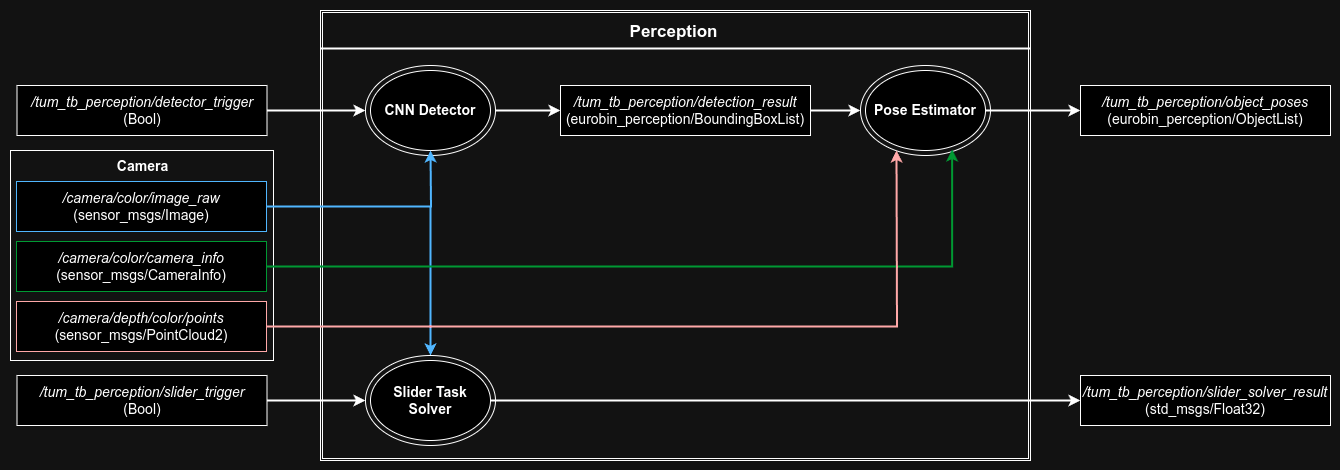

The diagram above was exported from draw.io. Its source (the exported page's mxGraphModel, read from the mxfile embedded in the PNG):
<mxGraphModel dx="670" dy="1322" grid="1" gridSize="10" guides="1" tooltips="1" connect="1" arrows="1" fold="1" page="0" pageScale="1" pageWidth="850" pageHeight="1100" math="0" shadow="0">
  <root>
    <mxCell id="0" />
    <mxCell id="1" parent="0" />
    <mxCell id="2" value="" style="rounded=0;whiteSpace=wrap;html=1;fillColor=none;strokeColor=none;" vertex="1" parent="1">
      <mxGeometry x="5020" y="160" width="1340" height="470" as="geometry" />
    </mxCell>
    <mxCell id="3" value="" style="shape=ext;double=1;rounded=0;whiteSpace=wrap;html=1;fillColor=none;perimeterSpacing=3;" vertex="1" parent="1">
      <mxGeometry x="5340" y="170" width="710" height="450" as="geometry" />
    </mxCell>
    <mxCell id="4" value="" style="rounded=0;whiteSpace=wrap;html=1;fillColor=none;" vertex="1" parent="1">
      <mxGeometry x="5030" y="310" width="263" height="210" as="geometry" />
    </mxCell>
    <mxCell id="5" value="" style="ellipse;whiteSpace=wrap;html=1;fillColor=none;" vertex="1" parent="1">
      <mxGeometry x="5880" y="225" width="130" height="90" as="geometry" />
    </mxCell>
    <mxCell id="6" style="edgeStyle=orthogonalEdgeStyle;rounded=0;orthogonalLoop=1;jettySize=auto;html=1;entryX=0;entryY=0.5;entryDx=0;entryDy=0;strokeWidth=2;" edge="1" source="7" target="22" parent="1">
      <mxGeometry relative="1" as="geometry" />
    </mxCell>
    <mxCell id="7" value="" style="ellipse;whiteSpace=wrap;html=1;fillColor=none;" vertex="1" parent="1">
      <mxGeometry x="5385" y="225" width="130" height="90" as="geometry" />
    </mxCell>
    <mxCell id="8" value="CNN Detector" style="ellipse;whiteSpace=wrap;html=1;fontSize=14;fontStyle=1" vertex="1" parent="1">
      <mxGeometry x="5390" y="230" width="120" height="80" as="geometry" />
    </mxCell>
    <mxCell id="9" style="edgeStyle=orthogonalEdgeStyle;rounded=0;orthogonalLoop=1;jettySize=auto;html=1;entryX=0;entryY=0.5;entryDx=0;entryDy=0;strokeWidth=2;" edge="1" source="10" target="23" parent="1">
      <mxGeometry relative="1" as="geometry" />
    </mxCell>
    <mxCell id="10" value="Pose Estimator" style="ellipse;whiteSpace=wrap;html=1;fontSize=14;fontStyle=1" vertex="1" parent="1">
      <mxGeometry x="5885" y="230" width="120" height="80" as="geometry" />
    </mxCell>
    <mxCell id="11" style="edgeStyle=orthogonalEdgeStyle;rounded=0;orthogonalLoop=1;jettySize=auto;html=1;entryX=0;entryY=0.5;entryDx=0;entryDy=0;strokeWidth=2;" edge="1" source="12" target="7" parent="1">
      <mxGeometry relative="1" as="geometry" />
    </mxCell>
    <mxCell id="12" value="&lt;i&gt;/tum_tb_perception/detector_trigger&lt;/i&gt;&lt;div&gt;(Bool)&lt;/div&gt;" style="rounded=0;whiteSpace=wrap;html=1;fontSize=14;" vertex="1" parent="1">
      <mxGeometry x="5036.5" y="245" width="250" height="50" as="geometry" />
    </mxCell>
    <mxCell id="13" style="edgeStyle=orthogonalEdgeStyle;rounded=0;orthogonalLoop=1;jettySize=auto;html=1;entryX=0.5;entryY=0;entryDx=0;entryDy=0;strokeWidth=2;strokeColor=#0066CC;" edge="1" source="14" target="25" parent="1">
      <mxGeometry relative="1" as="geometry" />
    </mxCell>
    <mxCell id="14" value="&lt;i&gt;/camera/color/image_raw&lt;/i&gt;&lt;div&gt;(sensor_msgs/Image)&lt;/div&gt;" style="rounded=0;whiteSpace=wrap;html=1;fontSize=14;strokeColor=#0066CC;" vertex="1" parent="1">
      <mxGeometry x="5036" y="341" width="250" height="50" as="geometry" />
    </mxCell>
    <mxCell id="15" value="&lt;i&gt;/camera/color/camera_info&lt;/i&gt;&lt;div&gt;(sensor_msgs/CameraInfo)&lt;/div&gt;" style="rounded=0;whiteSpace=wrap;html=1;fontSize=14;strokeColor=#00CC66;" vertex="1" parent="1">
      <mxGeometry x="5036" y="401" width="250" height="50" as="geometry" />
    </mxCell>
    <mxCell id="16" value="&lt;i&gt;/camera/depth/color/points&lt;/i&gt;&lt;div&gt;(sensor_msgs/PointCloud2)&lt;/div&gt;" style="rounded=0;whiteSpace=wrap;html=1;fontSize=14;strokeColor=#CC0000;" vertex="1" parent="1">
      <mxGeometry x="5036" y="461" width="250" height="50" as="geometry" />
    </mxCell>
    <mxCell id="17" value="Camera" style="text;html=1;align=center;verticalAlign=middle;resizable=0;points=[];autosize=1;strokeColor=none;fillColor=none;fontStyle=1;fontSize=14;" vertex="1" parent="1">
      <mxGeometry x="5126.5" y="311" width="70" height="30" as="geometry" />
    </mxCell>
    <mxCell id="18" style="edgeStyle=orthogonalEdgeStyle;rounded=0;orthogonalLoop=1;jettySize=auto;html=1;strokeColor=#0066CC;strokeWidth=2;" edge="1" source="14" parent="1">
      <mxGeometry relative="1" as="geometry">
        <mxPoint x="5450" y="310" as="targetPoint" />
      </mxGeometry>
    </mxCell>
    <mxCell id="19" style="edgeStyle=orthogonalEdgeStyle;rounded=0;orthogonalLoop=1;jettySize=auto;html=1;strokeWidth=2;strokeColor=#00CC66;entryX=0.722;entryY=0.988;entryDx=0;entryDy=0;entryPerimeter=0;" edge="1" source="15" target="10" parent="1">
      <mxGeometry relative="1" as="geometry">
        <mxPoint x="5965" y="310" as="targetPoint" />
      </mxGeometry>
    </mxCell>
    <mxCell id="20" style="edgeStyle=orthogonalEdgeStyle;rounded=0;orthogonalLoop=1;jettySize=auto;html=1;strokeWidth=2;strokeColor=#CC0000;" edge="1" source="16" parent="1">
      <mxGeometry relative="1" as="geometry">
        <mxPoint x="5916" y="310" as="targetPoint" />
      </mxGeometry>
    </mxCell>
    <mxCell id="21" style="edgeStyle=orthogonalEdgeStyle;rounded=0;orthogonalLoop=1;jettySize=auto;html=1;entryX=0;entryY=0.5;entryDx=0;entryDy=0;strokeWidth=2;" edge="1" source="22" target="5" parent="1">
      <mxGeometry relative="1" as="geometry" />
    </mxCell>
    <mxCell id="22" value="&lt;i style=&quot;&quot;&gt;/tum_tb_perception/detection_result&lt;/i&gt;&lt;div style=&quot;font-size: 14px;&quot;&gt;(eurobin_perception/BoundingBoxList)&lt;/div&gt;" style="rounded=0;whiteSpace=wrap;html=1;fontSize=14;" vertex="1" parent="1">
      <mxGeometry x="5580" y="245" width="250" height="50" as="geometry" />
    </mxCell>
    <mxCell id="23" value="&lt;i&gt;/tum_tb_perception/object_poses&lt;/i&gt;&lt;div&gt;(eurobin_perception/ObjectList)&lt;/div&gt;" style="rounded=0;whiteSpace=wrap;html=1;fontSize=14;" vertex="1" parent="1">
      <mxGeometry x="6100" y="245" width="250" height="50" as="geometry" />
    </mxCell>
    <mxCell id="24" value="Perception" style="text;html=1;align=center;verticalAlign=middle;resizable=0;points=[];autosize=1;strokeColor=none;fillColor=none;fontStyle=1;fontSize=17;" vertex="1" parent="1">
      <mxGeometry x="5643" y="177" width="100" height="30" as="geometry" />
    </mxCell>
    <mxCell id="25" value="" style="ellipse;whiteSpace=wrap;html=1;fillColor=none;" vertex="1" parent="1">
      <mxGeometry x="5385" y="515" width="130" height="90" as="geometry" />
    </mxCell>
    <mxCell id="26" style="edgeStyle=orthogonalEdgeStyle;rounded=0;orthogonalLoop=1;jettySize=auto;html=1;entryX=0;entryY=0.5;entryDx=0;entryDy=0;strokeWidth=2;" edge="1" source="27" target="30" parent="1">
      <mxGeometry relative="1" as="geometry" />
    </mxCell>
    <mxCell id="27" value="Slider Task Solver" style="ellipse;whiteSpace=wrap;html=1;fontSize=14;fontStyle=1" vertex="1" parent="1">
      <mxGeometry x="5390" y="520" width="120" height="80" as="geometry" />
    </mxCell>
    <mxCell id="28" style="edgeStyle=orthogonalEdgeStyle;rounded=0;orthogonalLoop=1;jettySize=auto;html=1;entryX=0;entryY=0.5;entryDx=0;entryDy=0;strokeWidth=2;" edge="1" source="29" target="25" parent="1">
      <mxGeometry relative="1" as="geometry" />
    </mxCell>
    <mxCell id="29" value="&lt;i&gt;/tum_tb_perception/slider_trigger&lt;/i&gt;&lt;div&gt;(Bool)&lt;/div&gt;" style="rounded=0;whiteSpace=wrap;html=1;fontSize=14;" vertex="1" parent="1">
      <mxGeometry x="5036.5" y="535" width="250" height="50" as="geometry" />
    </mxCell>
    <mxCell id="30" value="&lt;i&gt;/tum_tb_perception/slider_solver_result&lt;/i&gt;&lt;br&gt;&lt;div&gt;(std_msgs/Float32)&lt;/div&gt;" style="rounded=0;whiteSpace=wrap;html=1;fontSize=14;" vertex="1" parent="1">
      <mxGeometry x="6100" y="535" width="250" height="50" as="geometry" />
    </mxCell>
    <mxCell id="31" value="" style="line;strokeWidth=2;html=1;" vertex="1" parent="1">
      <mxGeometry x="5340" y="203" width="710" height="10" as="geometry" />
    </mxCell>
  </root>
</mxGraphModel>